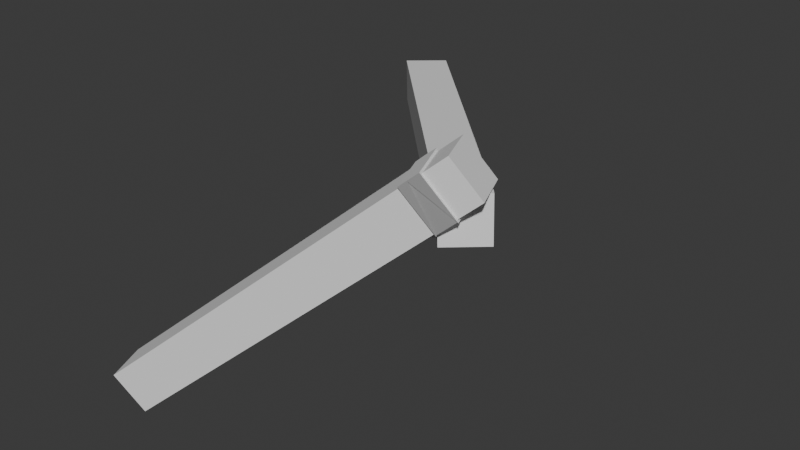 # Source: untitled.blend  (saved by Blender 4.3.34; exported with 4.5.12 LTS)
import bpy
from mathutils import Matrix  # noqa: F401  (used for matrix-valued properties, if any)

bpy.ops.wm.read_factory_settings(use_empty=True)
scene = bpy.context.scene
scene.name = 'Scene'

# ---- materials (node trees are filled in below, after node groups)
mat_material_011 = bpy.data.materials.new('Material.011')
mat_material_011.roughness = 1.0
mat_material_001 = bpy.data.materials.new('Material.001')
mat_material_001.roughness = 1.0

# ---- material node trees
mat_material_011.use_nodes = True; mat_material_011.node_tree.nodes.clear()
_N = mat_material_011.node_tree.nodes; _L = mat_material_011.node_tree.links
n0 = _N.new('ShaderNodeBsdfPrincipled'); n0.name = 'Principled BSDF'; n0.location = (0, 300)
n0.inputs[2].default_value = 1.0
n0.inputs[13].default_value = 0.0
n1 = _N.new('ShaderNodeOutputMaterial'); n1.name = 'Material Output'; n1.location = (280, 300)
_L.new(n0.outputs[0], n1.inputs[0])
n1.is_active_output = True
mat_material_001.use_nodes = True; mat_material_001.node_tree.nodes.clear()
_N = mat_material_001.node_tree.nodes; _L = mat_material_001.node_tree.links
n0 = _N.new('ShaderNodeBsdfPrincipled'); n0.name = 'Principled BSDF'; n0.location = (0, 300)
n0.inputs[2].default_value = 1.0
n0.inputs[13].default_value = 0.0
n1 = _N.new('ShaderNodeOutputMaterial'); n1.name = 'Material Output'; n1.location = (280, 300)
_L.new(n0.outputs[0], n1.inputs[0])
n1.is_active_output = True

# ---- world
world_world = bpy.data.worlds.new('World'); scene.world = world_world
world_world.use_nodes = True; world_world.node_tree.nodes.clear()
_N = world_world.node_tree.nodes; _L = world_world.node_tree.links
n0 = _N.new('ShaderNodeOutputWorld'); n0.name = 'World Output'; n0.location = (300, 300)
n1 = _N.new('ShaderNodeBackground'); n1.name = 'Background'; n1.location = (10, 300)
n1.inputs[0].default_value = (0.05088, 0.05088, 0.05088, 1.0)
_L.new(n1.outputs[0], n0.inputs[0])
n0.is_active_output = True
world_world.color = (0.05088, 0.05088, 0.05088)
world_world.sun_shadow_jitter_overblur = 0.0

# ---- meshes
me_right_wrist = bpy.data.meshes.new('right_wrist')
me_right_wrist.from_pydata([(-2384.0, -4800.0, -1461.0), (-3021.0, -2480.0, 2033.0), (-4160.0, -2492.0, -742.2), (-3463.0, -2877.0, 2216.0), (-4602.0, -2889.0, -559.2), (-2826.0, -5197.0, -1278.0), (-1687.0, -5185.0, 1497.0), (-3600.0, -1988.0, -974.4), (-2461.0, -1976.0, 1801.0), (-684.5, -4284.0, 1082.0), (-1823.0, -4296.0, -1693.0), (-3144.0, -6352.0, -87.57), (-3321.0, -3364.0, -279.7), (-939.0, -6352.0, -2122.0), (-1116.0, -3364.0, -2314.0), (-2187.0, -3502.0, -3474.0), (-4391.0, -3502.0, -1440.0), (-4214.0, -6490.0, -1247.0), (-2009.0, -6490.0, -3282.0), (-1093.0, -3361.0, -2289.0), (-915.9, -6349.0, -2097.0), (-3300.0, -3361.0, -257.1), (-3123.0, -6349.0, -64.94), (-2211.0, -3505.0, -3500.0), (-4416.0, -3505.0, -1466.0), (-4238.0, -6493.0, -1274.0), (-2034.0, -6493.0, -3308.0), (-1428.0, -4707.0, 1227.0), (-3027.0, -2629.0, 1874.0), (-2453.0, -4718.0, -1271.0), (-4052.0, -2640.0, -623.9), (-1.88e+04, -1.94e+04, 5499.0), (-1.777e+04, -1.939e+04, 7996.0), (-1.937e+04, -1.732e+04, 8643.0), (-2.039e+04, -1.733e+04, 6146.0), (-3732.0, -2353.0, -756.4), (-2133.0, -4430.0, -1403.0), (-2707.0, -2342.0, 1741.0), (-1108.0, -4419.0, 1095.0), (-2137.0, -6086.0, 782.1), (-2297.0, -3396.0, 609.2), (-152.9, -6086.0, -1049.0), (-312.5, -3396.0, -1222.0), (-3476.0, -6259.0, -669.3), (-125.9, -3372.0, -1020.0), (33.66, -6062.0, -846.8), (-1951.0, -6062.0, 984.3), (-2110.0, -3372.0, 811.3), (-1652.0, -3569.0, -2673.0), (-1492.0, -6259.0, -2500.0), (-3636.0, -3569.0, -842.3), (-1492.0, -6259.0, -2500.0), (-1516.0, -5860.0, -2526.0), (-3636.0, -3569.0, -842.3), (-3476.0, -6259.0, -669.3), (-3612.0, -3968.0, -816.6), (-3828.0, -6302.0, -1050.0), (-3984.0, -3612.0, -1220.0), (-1844.0, -6302.0, -2881.0), (-2000.0, -3612.0, -3051.0), (-1.775e+04, -8312.0, -2.012e+04), (-1.973e+04, -8312.0, -1.829e+04), (-1.989e+04, -5622.0, -1.845e+04), (-1.79e+04, -5622.0, -2.029e+04), (-1650.0, -3568.0, -2672.0), (-1494.0, -6258.0, -2502.0), (-3635.0, -3568.0, -840.6), (-3478.0, -6258.0, -671.1), (349.0, -3110.0, 490.9), (-1250.0, -1032.0, 1138.0), (-675.9, -3121.0, -2007.0), (-2275.0, -1043.0, -1360.0), (-3732.0, -2353.0, -756.4), (-2133.0, -4430.0, -1403.0), (-2707.0, -2342.0, 1741.0), (-1108.0, -4419.0, 1095.0), (-2348.0, -4864.0, -1513.0), (-3010.0, -2453.0, 2118.0), (-4222.0, -2443.0, -785.9), (-3459.0, -2862.0, 2269.0), (-4654.0, -2850.0, -594.2), (-2806.0, -5238.0, -1309.0), (-1645.0, -5221.0, 1529.0), (-3649.0, -1947.0, -1011.0), (-2452.0, -1958.0, 1852.0), (-638.9, -4317.0, 1112.0), (-1799.0, -4334.0, -1726.0), (-3100.0, -6367.0, -11.27), (-3366.0, -3296.0, -240.9), (-894.2, -6420.0, -2161.0), (-1160.0, -3349.0, -2391.0), (-2231.0, -3487.0, -3550.0), (-4436.0, -3434.0, -1401.0), (-4170.0, -6505.0, -1171.0), (-1965.0, -6558.0, -3321.0), (-1090.0, -3358.0, -2288.0), (-853.1, -6412.0, -2081.0), (-3312.0, -3313.0, -181.6), (-3079.0, -6364.0, 11.41), (-2255.0, -3490.0, -3577.0), (-4478.0, -3442.0, -1482.0), (-4242.0, -6496.0, -1275.0), (-2022.0, -6541.0, -3384.0), (-1366.0, -4755.0, 1271.0), (-3040.0, -2580.0, 1948.0), (-2439.0, -4767.0, -1345.0), (-4114.0, -2592.0, -667.6), (-1.879e+04, -1.945e+04, 5439.0), (-1.772e+04, -1.943e+04, 8033.0), (-1.938e+04, -1.728e+04, 8705.0), (-2.045e+04, -1.729e+04, 6111.0), (-3781.0, -2312.0, -792.7), (-2120.0, -4469.0, -1465.0), (-2716.0, -2300.0, 1801.0), (-1056.0, -4458.0, 1130.0), (-2093.0, -6101.0, 858.4), (-2342.0, -3328.0, 648.0), (-108.1, -6154.0, -1088.0), (-356.6, -3382.0, -1298.0), (-3493.0, -6280.0, -755.1), (-122.2, -3370.0, -1018.0), (96.47, -6124.0, -831.0), (-1906.0, -6076.0, 1061.0), (-2121.0, -3325.0, 886.8), (-1696.0, -3554.0, -2750.0), (-1500.0, -6289.0, -2585.0), (-3698.0, -3519.0, -884.6), (-1454.0, -6324.0, -2549.0), (-1524.0, -5889.0, -2611.0), (-3696.0, -3524.0, -885.9), (-3417.0, -6324.0, -664.7), (-3629.0, -3989.0, -902.4), (-3784.0, -6317.0, -973.8), (-4029.0, -3544.0, -1181.0), (-1799.0, -6370.0, -2920.0), (-2044.0, -3597.0, -3127.0), (-1.774e+04, -8360.0, -2.019e+04), (-1.974e+04, -8315.0, -1.829e+04), (-1.995e+04, -5560.0, -1.847e+04), (-1.795e+04, -5608.0, -2.036e+04), (-1647.0, -3565.0, -2670.0), (-1431.0, -6320.0, -2486.0), (-3646.0, -3520.0, -765.0), (-3434.0, -6272.0, -594.8), (401.0, -3148.0, 525.9), (-1259.0, -990.9, 1198.0), (-663.3, -3159.0, -2068.0), (-2324.0, -1002.0, -1396.0), (-3784.0, -2314.0, -791.4), (-2124.0, -4472.0, -1463.0), (-2720.0, -2303.0, 1803.0), (-1059.0, -4460.0, 1131.0), (-3973.0, -4300.0, 395.7), (-3959.0, -4918.0, 390.1), (-3959.0, -4918.0, -353.1), (-3974.0, -4300.0, -358.7), (-2868.0, -1943.0, -567.5), (-2788.0, -1943.0, -650.2), (-3130.0, -2136.0, -358.5), (-3130.0, -2136.0, 395.6), (-3834.0, -3769.0, 394.9), (-3834.0, -3769.0, -357.8), (-1616.0, -4314.0, -653.1), (-1408.0, -1243.0, 692.7), (-2829.0, -2148.0, 687.7), (-3084.0, -1938.0, -358.6), (-3643.0, -4919.0, -636.4), (-3651.0, -4305.0, -651.3), (-1352.0, -1172.0, 635.1), (-2829.0, -2148.0, -651.6), (-3489.0, -3676.0, 686.6), (-1294.0, -4322.0, 397.5), (-3489.0, -3676.0, -650.6), (-1616.0, -4314.0, 689.1), (-1620.0, -4919.0, -636.3), (-3651.0, -4305.0, 687.4), (-3643.0, -4919.0, 672.4), (-538.7, -2441.0, 351.8), (-840.0, -2582.0, -308.8), (-840.0, -2582.0, 344.8), (-3895.0, -4314.0, 361.0), (-3895.0, -4314.0, -324.0), (-3895.0, -4867.0, -324.0), (-3895.0, -4867.0, 361.0), (-2798.0, -1926.0, -517.0), (-2751.0, -1940.0, -571.0), (-3054.0, -2159.0, -324.0), (-3758.0, -3794.0, -324.0), (-3758.0, -3794.0, 361.0), (-3054.0, -2159.0, 361.0), (-1645.0, -4314.0, -571.0), (-1417.0, -1253.0, 607.0), (-2798.0, -2158.0, 607.0), (-3005.0, -1926.0, -324.0), (-3619.0, -4314.0, -571.0), (-3619.0, -4867.0, -571.0), (-1372.0, -1193.0, 553.0), (-2798.0, -2158.0, -571.0), (-3457.0, -3688.0, 607.0), (-1372.0, -4314.0, 361.0), (-3457.0, -3688.0, -571.0), (-1645.0, -4314.0, 607.0), (-1645.0, -4867.0, -571.0), (-3619.0, -4314.0, 607.0), (-3619.0, -4867.0, 607.0), (-1645.0, -4867.0, 607.0), (-559.0, -2374.0, 292.0), (-852.0, -2507.0, 292.0), (-852.0, -2507.0, -256.0)], [(171, 173), (163, 168), (178, 179), (177, 179), (199, 201), (191, 196), (206, 207), (207, 208)], [(10, 0, 5, 4, 2, 7), (8, 1, 3, 6, 5, 0, 10, 9), (4, 5, 6, 3), (7, 8, 9, 10), (7, 2, 4, 3, 1, 8), (21, 12, 16, 17, 11, 22), (16, 12, 21, 19, 14, 15), (20, 13, 18, 15, 14, 19), (18, 17, 25, 26), (21, 22, 20, 19), (13, 20, 22, 11, 17, 18), (26, 25, 24, 23), (16, 15, 23, 24), (17, 16, 24, 25), (15, 18, 26, 23), (29, 36, 38, 27, 32, 31), (30, 34, 33, 28, 37, 35), (27, 38, 37, 28, 33, 32), (32, 33, 34, 31), (37, 38, 36, 35), (30, 35, 36, 29, 31, 34), (42, 48, 50, 53, 40, 47, 44), (39, 54, 51, 41, 45, 46), (45, 44, 47, 46), (39, 46, 47, 40, 53, 54), (53, 50, 55, 43, 49, 51, 54), (50, 48, 52, 49, 43, 55), (41, 51, 49, 52, 48, 42, 44, 45), (59, 63, 62, 57, 66, 64), (67, 56, 61, 60, 58, 65), (59, 64, 65, 58, 60, 63), (61, 62, 63, 60), (65, 64, 66, 67), (56, 67, 66, 57, 62, 61), (72, 71, 70, 73), (70, 71, 69, 68), (75, 68, 69, 74), (70, 68, 75, 73), (69, 71, 72, 74), (73, 75, 74, 72), (86, 83, 78, 80, 81, 76), (84, 85, 86, 76, 81, 82, 79, 77), (80, 79, 82, 81), (83, 86, 85, 84), (83, 84, 77, 79, 80, 78), (97, 98, 87, 93, 92, 88), (92, 91, 90, 95, 97, 88), (96, 95, 90, 91, 94, 89), (94, 102, 101, 93), (97, 95, 96, 98), (89, 94, 93, 87, 98, 96), (102, 99, 100, 101), (92, 100, 99, 91), (93, 101, 100, 92), (91, 99, 102, 94), (105, 107, 108, 103, 114, 112), (106, 111, 113, 104, 109, 110), (103, 108, 109, 104, 113, 114), (108, 107, 110, 109), (113, 111, 112, 114), (106, 110, 107, 105, 112, 111), (118, 120, 123, 116, 129, 126, 124), (115, 122, 121, 117, 127, 130), (121, 122, 123, 120), (115, 130, 129, 116, 123, 122), (129, 130, 127, 125, 119, 131, 126), (126, 131, 119, 125, 128, 124), (117, 121, 120, 118, 124, 128, 125, 127), (135, 140, 142, 133, 138, 139), (143, 141, 134, 136, 137, 132), (135, 139, 136, 134, 141, 140), (137, 136, 139, 138), (141, 143, 142, 140), (132, 137, 138, 133, 142, 143), (148, 149, 146, 147), (146, 144, 145, 147), (151, 150, 145, 144), (146, 149, 151, 144), (145, 150, 148, 147), (149, 148, 150, 151), (152, 153, 154, 155), (158, 159, 160, 161), (155, 154, 166, 167), (160, 152, 155, 161), (160, 159, 164, 170), (161, 172, 169, 158), (156, 169, 157), (166, 174, 162, 167), (167, 172, 161, 155), (152, 160, 170, 175), (175, 176, 153, 152), (162, 169, 172), (170, 164, 173), (173, 175, 170), (162, 172, 167), (169, 156, 165, 158), (180, 181, 182, 183), (186, 187, 188, 189), (181, 194, 195, 182), (188, 187, 181, 180), (188, 198, 192, 189), (187, 186, 197, 200), (184, 185, 197), (195, 194, 190, 202), (194, 181, 187, 200), (180, 203, 198, 188), (203, 180, 183, 204), (203, 204, 205, 201), (190, 200, 197), (198, 201, 192), (201, 198, 203), (190, 194, 200), (197, 186, 193, 184)])
me_right_wrist.polygons.foreach_set('use_smooth', [True] * 113)
me_right_wrist.polygons.foreach_set('material_index', [0, 0, 0, 0, 0, 0, 0, 0, 0, 0, 0, 0, 0, 0, 0, 0, 0, 0, 0, 0, 0, 0, 0, 0, 0, 0, 0, 0, 0, 0, 0, 0, 0, 0, 0, 0, 0, 0, 0, 0, 0, 0, 0, 0, 0, 0, 0, 0, 0, 0, 0, 0, 0, 0, 0, 0, 0, 0, 0, 0, 0, 0, 0, 0, 0, 0, 0, 0, 0, 0, 0, 0, 0, 0, 0, 0, 0, 0, 0, 0, 1, 1, 1, 1, 1, 1, 1, 1, 1, 1, 1, 1, 1, 1, 1, 1, 1, 1, 1, 1, 1, 1, 1, 1, 1, 1, 1, 1, 1, 1, 1, 1, 1])
_k = set([(0, 5), (0, 10), (1, 3), (1, 8), (2, 4), (2, 7), (3, 4), (3, 6), (4, 5), (5, 6), (7, 8), (7, 10), (8, 9), (9, 10), (11, 17), (11, 22), (12, 16), (12, 21), (13, 18), (13, 20), (14, 15), (14, 19), (15, 23), (16, 24), (17, 25), (18, 26), (19, 20), (19, 21), (20, 22), (21, 22), (23, 24), (23, 26), (24, 25), (25, 26), (27, 32), (27, 38), (28, 33), (28, 37), (29, 31), (29, 36), (30, 34), (30, 35), (31, 32), (31, 34), (32, 33), (33, 34), (35, 36), (35, 37), (36, 38), (37, 38), (39, 46), (39, 54), (40, 47), (40, 53), (41, 45), (41, 51), (42, 44), (42, 48), (43, 49), (43, 55), (44, 45), (44, 47), (45, 46), (46, 47), (48, 50), (48, 52), (49, 51), (49, 52), (50, 53), (50, 55), (51, 54), (53, 54), (56, 61), (56, 67), (57, 62), (57, 66), (58, 60), (58, 65), (59, 63), (59, 64), (60, 61), (60, 63), (61, 62), (62, 63), (64, 65), (64, 66), (65, 67), (66, 67), (68, 69), (68, 70), (68, 75), (69, 71), (69, 74), (70, 71), (70, 73), (71, 72), (72, 73), (72, 74), (73, 75), (74, 75), (76, 81), (76, 86), (77, 79), (77, 84), (78, 80), (78, 83), (79, 80), (79, 82), (80, 81), (81, 82), (83, 84), (83, 86), (84, 85), (85, 86), (87, 93), (87, 98), (88, 92), (88, 97), (89, 94), (89, 96), (90, 91), (90, 95), (91, 92), (91, 99), (92, 93), (92, 100), (93, 94), (93, 101), (94, 102), (95, 96), (95, 97), (96, 98), (97, 98), (99, 100), (99, 102), (100, 101), (101, 102), (103, 108), (103, 114), (104, 109), (104, 113), (105, 107), (105, 112), (106, 110), (106, 111), (107, 108), (107, 110), (108, 109), (109, 110), (111, 112), (111, 113), (112, 114), (113, 114), (115, 122), (115, 130), (116, 123), (116, 129), (117, 121), (117, 127), (118, 120), (118, 124), (119, 125), (119, 131), (120, 121), (120, 123), (121, 122), (122, 123), (124, 126), (124, 128), (125, 127), (125, 128), (126, 129), (126, 131), (127, 130), (129, 130), (132, 137), (132, 143), (133, 138), (133, 142), (134, 136), (134, 141), (135, 139), (135, 140), (136, 137), (136, 139), (137, 138), (138, 139), (140, 141), (140, 142), (141, 143), (142, 143), (144, 145), (144, 146), (144, 151), (145, 147), (145, 150), (146, 147), (146, 149), (147, 148), (148, 149), (148, 150), (149, 151), (150, 151), (152, 155), (152, 175), (153, 154), (153, 176), (154, 166), (155, 167), (156, 165), (157, 169), (162, 167), (163, 168), (164, 170), (166, 167), (166, 174), (167, 172), (169, 172), (170, 175), (171, 173), (173, 175), (175, 176), (177, 179), (180, 181), (180, 203), (181, 194), (182, 183), (182, 195), (183, 204), (184, 193), (185, 197), (190, 194), (191, 196), (192, 198), (194, 195), (194, 200), (195, 202), (197, 200), (198, 203), (199, 201), (201, 203), (203, 204), (204, 205), (206, 207)])
me_right_wrist.attributes.new('sharp_edge', 'BOOLEAN', 'EDGE').data.foreach_set('value', [ (min(e.vertices), max(e.vertices)) in _k for e in me_right_wrist.edges])
_uv = me_right_wrist.uv_layers.new(name='UVMap')
_uv.uv.foreach_set('vector', [0.9906, 0.5912, 0.9906, 0.6248, 0.9906, 0.6513, 0.956, 0.6513, 0.956, 0.6248, 0.956, 0.5912, 0.9924, 0.4706, 0.9924, 0.5043, 0.9924, 0.5308, 0.9578, 0.5308, 0.956, 0.5307, 0.956, 0.5042, 0.956, 0.4705, 0.9578, 0.4706, 0.9907, 0.7276, 0.956, 0.7276, 0.956, 0.7223, 0.9907, 0.7223, 0.9907, 0.7276, 0.9907, 0.7329, 0.956, 0.7329, 0.956, 0.7276, 0.9902, 0.6513, 0.9902, 0.6849, 0.9902, 0.7114, 0.956, 0.7114, 0.956, 0.6849, 0.956, 0.6513, 0.9238, 0.4796, 0.9242, 0.48, 0.9435, 0.5016, 0.9433, 0.5801, 0.924, 0.5585, 0.9236, 0.5581, 0.9435, 0.5016, 0.9242, 0.48, 0.9238, 0.4796, 0.9236, 0.3872, 0.924, 0.3876, 0.9434, 0.4093, 0.9438, 0.2722, 0.9434, 0.2727, 0.9241, 0.2943, 0.9245, 0.2158, 0.9438, 0.1942, 0.9442, 0.1937, 0.9241, 0.2943, 0.9245, 0.3867, 0.9241, 0.3872, 0.9236, 0.2948, 0.8051, 0.5908, 0.8503, 0.5126, 0.8503, 0.6051, 0.8051, 0.6834, 0.9434, 0.2727, 0.9438, 0.2722, 0.9442, 0.3647, 0.9438, 0.3651, 0.9245, 0.3867, 0.9241, 0.2943, 0.8051, 0.4343, 0.8051, 0.3418, 0.8505, 0.4201, 0.8505, 0.5126, 0.9435, 0.5016, 0.9434, 0.4093, 0.9438, 0.4097, 0.9439, 0.5021, 0.9433, 0.5801, 0.9435, 0.5016, 0.9439, 0.5021, 0.9438, 0.5806, 0.9245, 0.2158, 0.9241, 0.2943, 0.9236, 0.2948, 0.924, 0.2163, 0.7435, 0.0192, 0.7435, 3e-06, 0.7743, 0.0, 0.7743, 0.01919, 0.7743, 0.9998, 0.7435, 0.9998, 0.8051, 0.0192, 0.8051, 0.9998, 0.7743, 0.9998, 0.7743, 0.01919, 0.7743, 0.0, 0.8051, 3e-06, 0.6812, 0.01919, 0.6812, 4e-06, 0.7124, 0.0, 0.7124, 0.01919, 0.7124, 0.9997, 0.6812, 0.9997, 0.956, 0.7573, 0.956, 0.7526, 0.9872, 0.7526, 0.9872, 0.7573, 0.9872, 0.762, 0.9872, 0.7668, 0.956, 0.7668, 0.956, 0.762, 0.7124, 0.01919, 0.7124, 0.0, 0.7435, 3e-06, 0.7435, 0.0192, 0.7435, 0.9998, 0.7124, 0.9998, 0.8977, 0.5579, 0.9219, 0.5849, 0.9221, 0.6681, 0.9221, 0.6681, 0.8979, 0.6411, 0.8945, 0.6373, 0.8944, 0.5541, 0.919, 0.5271, 0.8948, 0.5541, 0.8944, 0.471, 0.9186, 0.4439, 0.9219, 0.4402, 0.9223, 0.5233, 0.8927, 0.8519, 0.852, 0.9224, 0.852, 0.8391, 0.8927, 0.7687, 0.8977, 0.7117, 0.8944, 0.7079, 0.8945, 0.6373, 0.8979, 0.6411, 0.9221, 0.6681, 0.9219, 0.7387, 0.8952, 0.4835, 0.8952, 0.4835, 0.8951, 0.494, 0.8948, 0.5541, 0.8944, 0.471, 0.8944, 0.471, 0.8948, 0.5541, 0.8928, 0.5318, 0.8928, 0.615, 0.8581, 0.555, 0.852, 0.5445, 0.852, 0.4613, 0.8868, 0.5213, 0.9186, 0.4439, 0.8944, 0.471, 0.8944, 0.471, 0.8944, 0.4605, 0.8948, 0.4004, 0.919, 0.3733, 0.9223, 0.3695, 0.9219, 0.4402, 0.2778, 0.4753, 0.2778, 0.1524, 0.3517, 0.07005, 0.3517, 0.393, 0.3517, 0.4001, 0.2778, 0.4824, 0.4146, 0.33, 0.4146, 0.3229, 0.4146, 0.0, 0.489, 0.08238, 0.489, 0.4053, 0.489, 0.4124, 0.5514, 0.4753, 0.5514, 0.4824, 0.489, 0.4124, 0.489, 0.4053, 0.489, 0.08238, 0.5514, 0.1524, 0.852, 0.3076, 0.8928, 0.3781, 0.8928, 0.4613, 0.852, 0.3908, 0.8927, 0.6982, 0.852, 0.7687, 0.852, 0.6855, 0.8927, 0.615, 0.4146, 0.3229, 0.4146, 0.33, 0.3517, 0.4001, 0.3517, 0.393, 0.3517, 0.07005, 0.4146, 0.0, 0.956, 0.1749, 0.956, 0.08743, 0.9871, 0.08743, 0.9871, 0.1749, 0.956, 0.762, 0.956, 0.7573, 0.9872, 0.7573, 0.9872, 0.762, 0.956, 0.08743, 0.956, 4e-06, 0.9872, 0.0, 0.9872, 0.08743, 0.956, 0.1749, 0.9869, 0.1749, 0.9869, 0.2623, 0.956, 0.2623, 0.956, 0.2623, 0.9868, 0.2623, 0.9868, 0.3497, 0.956, 0.3497, 0.9872, 0.7715, 0.956, 0.7715, 0.956, 0.7668, 0.9872, 0.7668, 0.9562, 0.4102, 0.992, 0.4102, 0.9923, 0.4439, 0.9923, 0.4705, 0.9565, 0.4705, 0.956, 0.4439, 0.9564, 0.3498, 0.9918, 0.3498, 0.995, 0.3497, 0.9952, 0.3835, 0.9946, 0.4101, 0.9913, 0.4102, 0.956, 0.4102, 0.956, 0.3835, 0.9919, 0.7114, 0.9916, 0.7169, 0.9561, 0.7169, 0.956, 0.7115, 0.956, 0.7169, 0.9919, 0.7169, 0.9918, 0.7223, 0.9563, 0.7223, 0.956, 0.5308, 0.9915, 0.5308, 0.992, 0.5645, 0.9918, 0.5912, 0.9563, 0.5911, 0.956, 0.5645, 0.9162, 0.8313, 0.9157, 0.9098, 0.9153, 0.9102, 0.8959, 0.9318, 0.8958, 0.8533, 0.9153, 0.8317, 0.8958, 0.8533, 0.8948, 0.7609, 0.9143, 0.7393, 0.9158, 0.7387, 0.9162, 0.8313, 0.9153, 0.8317, 0.9236, 0.07864, 0.9239, 0.0, 0.9254, 0.000603, 0.9448, 0.02221, 0.9441, 0.1007, 0.9247, 0.07911, 0.9441, 0.1007, 0.9452, 0.1012, 0.9453, 0.1937, 0.9438, 0.1931, 0.852, 0.07828, 0.852, 0.1709, 0.8051, 0.09254, 0.8051, 0.0, 0.9247, 0.07911, 0.9441, 0.1007, 0.9438, 0.1931, 0.9243, 0.1715, 0.9239, 0.1711, 0.9236, 0.07864, 0.8518, 0.2636, 0.8051, 0.3418, 0.8051, 0.2494, 0.8518, 0.1709, 0.8958, 0.8533, 0.8947, 0.8538, 0.8944, 0.7614, 0.8948, 0.7609, 0.8959, 0.9318, 0.8944, 0.9325, 0.8947, 0.8538, 0.8958, 0.8533, 0.9448, 0.02221, 0.9453, 0.0227, 0.9452, 0.1012, 0.9441, 0.1007, 0.6812, 0.01929, 0.6812, 1.0, 0.6492, 1.0, 0.649, 0.01929, 0.6491, 0.0, 0.6811, 3e-06, 0.6166, 0.01929, 0.6168, 3e-06, 0.6489, 0.0, 0.649, 0.01928, 0.6487, 1.0, 0.6166, 1.0, 0.6166, 0.01929, 0.6166, 1.0, 0.5843, 1.0, 0.5841, 0.01928, 0.5842, 0.0, 0.6165, 3e-06, 0.9884, 0.7378, 0.956, 0.7378, 0.956, 0.7329, 0.9884, 0.7329, 0.956, 0.7378, 0.9884, 0.7378, 0.9884, 0.7427, 0.956, 0.7427, 0.5841, 0.01928, 0.5838, 0.9999, 0.5514, 0.9999, 0.5514, 0.01929, 0.5516, 4e-06, 0.5839, 0.0, 0.9188, 0.003901, 0.9232, 0.0, 0.9236, 0.0833, 0.9196, 0.08707, 0.8944, 0.1141, 0.8944, 0.1141, 0.8944, 0.03094, 0.8978, 0.3425, 0.8944, 0.3387, 0.8944, 0.2556, 0.8984, 0.2593, 0.9229, 0.2864, 0.9227, 0.3695, 0.8051, 0.9205, 0.8051, 0.8372, 0.8475, 0.9077, 0.8475, 0.9911, 0.9197, 0.1577, 0.8947, 0.1848, 0.8944, 0.1141, 0.9196, 0.08707, 0.9236, 0.0833, 0.9231, 0.154, 0.8521, 0.07042, 0.8944, 0.0, 0.8944, 0.08324, 0.8939, 0.08325, 0.8938, 2.3e-05, 0.8591, 0.06001, 0.852, 0.07046, 0.852, 0.07046, 0.8591, 0.06001, 0.8938, 2.3e-05, 0.8939, 0.08325, 0.8878, 0.0937, 0.8525, 0.1537, 0.8984, 0.2593, 0.8944, 0.2556, 0.8947, 0.1848, 0.8992, 0.1887, 0.9235, 0.2157, 0.9235, 0.2759, 0.9235, 0.2864, 0.9229, 0.2864, 0.2778, 0.4755, 0.2768, 0.4828, 0.2018, 0.4002, 0.2023, 0.3931, 0.203, 0.0702, 0.2778, 0.1526, 0.1389, 0.3302, 0.06462, 0.4126, 0.06399, 0.4055, 0.06342, 0.08253, 0.138, 0.0, 0.1389, 0.3231, 0.0, 0.4755, 0.0, 0.1526, 0.06342, 0.08253, 0.06399, 0.4055, 0.06462, 0.4126, 0.000946, 0.4828, 0.8942, 0.1537, 0.8942, 0.2371, 0.852, 0.3076, 0.852, 0.2243, 0.8051, 0.7666, 0.8051, 0.6834, 0.8475, 0.7539, 0.8475, 0.8372, 0.1389, 0.3231, 0.1399, 0.0, 0.203, 0.0702, 0.2023, 0.3931, 0.2018, 0.4002, 0.1389, 0.3302, 0.956, 0.6682, 0.9236, 0.6682, 0.9236, 0.5806, 0.956, 0.5806, 0.9884, 0.7476, 0.956, 0.7476, 0.956, 0.7427, 0.9884, 0.7427, 0.9559, 0.7558, 0.9236, 0.7558, 0.9236, 0.6682, 0.9559, 0.6682, 0.9556, 0.8435, 0.9556, 0.9311, 0.9236, 0.9311, 0.9236, 0.8435, 0.9557, 0.7558, 0.9557, 0.8435, 0.9236, 0.8435, 0.9236, 0.7559, 0.956, 0.7526, 0.956, 0.7476, 0.9884, 0.7476, 0.9884, 0.7526, 0.5627, 0.7395, 0.554, 0.7388, 0.554, 0.7388, 0.5627, 0.7395, 0.59, 0.7299, 0.59, 0.7299, 0.5696, 0.738, 0.5696, 0.738, 0.5627, 0.7395, 0.554, 0.7388, 0.5541, 0.7343, 0.5627, 0.7348, 0.5696, 0.738, 0.5627, 0.7395, 0.5627, 0.7395, 0.5696, 0.738, 0.5696, 0.738, 0.59, 0.7299, 0.5897, 0.7254, 0.5707, 0.733, 0.5696, 0.738, 0.5707, 0.733, 0.5897, 0.7254, 0.59, 0.7299, 0.5919, 0.7264, 0.5897, 0.7254, 0.5921, 0.7248, 0.5541, 0.7343, 0.5549, 0.7085, 0.5632, 0.7086, 0.5627, 0.7348, 0.5627, 0.7348, 0.5707, 0.733, 0.5696, 0.738, 0.5627, 0.7395, 0.5627, 0.7395, 0.5696, 0.738, 0.5707, 0.733, 0.5627, 0.7348, 0.5627, 0.7348, 0.5541, 0.7343, 0.554, 0.7388, 0.5627, 0.7395, 0.5632, 0.7086, 0.5897, 0.7254, 0.5707, 0.733, 0.5707, 0.733, 0.5897, 0.7254, 0.5632, 0.7086, 0.5632, 0.7086, 0.5627, 0.7348, 0.5707, 0.733, 0.5632, 0.7086, 0.5707, 0.733, 0.5627, 0.7348, 0.5897, 0.7254, 0.5919, 0.7264, 0.5919, 0.7294, 0.59, 0.7299, 0.4592, 0.7447, 0.4592, 0.7447, 0.4526, 0.7445, 0.4526, 0.7445, 0.4851, 0.7354, 0.4654, 0.7432, 0.4654, 0.7432, 0.4851, 0.7354, 0.4592, 0.7447, 0.4593, 0.7414, 0.4527, 0.7412, 0.4526, 0.7445, 0.4654, 0.7432, 0.4654, 0.7432, 0.4592, 0.7447, 0.4592, 0.7447, 0.4654, 0.7432, 0.4668, 0.7397, 0.4852, 0.7324, 0.4851, 0.7354, 0.4654, 0.7432, 0.4851, 0.7354, 0.4852, 0.7324, 0.4668, 0.7397, 0.4879, 0.7325, 0.4878, 0.7319, 0.4852, 0.7324, 0.4527, 0.7412, 0.4593, 0.7414, 0.46, 0.718, 0.4534, 0.7178, 0.4593, 0.7414, 0.4592, 0.7447, 0.4654, 0.7432, 0.4668, 0.7397, 0.4592, 0.7447, 0.4593, 0.7414, 0.4668, 0.7397, 0.4654, 0.7432, 0.4593, 0.7414, 0.4592, 0.7447, 0.4526, 0.7445, 0.4527, 0.7412, 0.4593, 0.7414, 0.4527, 0.7412, 0.4534, 0.7178, 0.46, 0.718, 0.46, 0.718, 0.4668, 0.7397, 0.4852, 0.7324, 0.4668, 0.7397, 0.46, 0.718, 0.4852, 0.7324, 0.46, 0.718, 0.4668, 0.7397, 0.4593, 0.7414, 0.46, 0.718, 0.4593, 0.7414, 0.4668, 0.7397, 0.4852, 0.7324, 0.4851, 0.7354, 0.4878, 0.7349, 0.4879, 0.7325])
me_right_wrist.materials.append(mat_material_011)
me_right_wrist.materials.append(mat_material_001)
me_right_wrist.update()
me_right_wrist.normals_split_custom_set([tuple(v) for v in zip(*[iter([-0.3796, -0.004028, -0.9251, -0.3796, -0.004028, -0.9251, -0.3796, -0.004028, -0.9251, -0.3796, -0.004028, -0.9251, -0.3796, -0.004028, -0.9251, -0.3796, -0.004028, -0.9251, 0.6871, -0.5412, 0.4848, 0.6871, -0.5412, 0.4848, 0.6871, -0.5412, 0.4848, 0.6871, -0.5412, 0.4848, 0.6871, -0.5412, 0.4848, 0.6871, -0.5412, 0.4848, 0.6871, -0.5412, 0.4848, 0.6871, -0.5412, 0.4848, -0.7108, -0.6388, 0.2944, -0.7108, -0.6388, 0.2944, -0.7108, -0.6388, 0.2944, -0.7108, -0.6388, 0.2944, 0.7108, 0.6388, -0.2944, 0.7108, 0.6388, -0.2944, 0.7108, 0.6388, -0.2944, 0.7108, 0.6388, -0.2944, -0.5921, 0.7694, 0.2396, -0.5921, 0.7694, 0.2396, -0.5921, 0.7694, 0.2396, -0.5921, 0.7694, 0.2396, -0.5921, 0.7694, 0.2396, -0.5921, 0.7694, 0.2396, -0.7349, 1.048e-07, 0.6782, -0.7349, 1.048e-07, 0.6782, -0.7349, -5.308e-07, 0.6782, -0.7349, -5.308e-07, 0.6782, -0.7349, 1.048e-07, 0.6782, -0.7349, 1.048e-07, 0.6782, -0.0591, 0.9962, -0.06405, -0.05911, 0.9962, -0.06405, -0.05911, 0.9962, -0.06405, -0.05911, 0.9962, -0.06405, -0.05911, 0.9962, -0.06405, -0.0591, 0.9962, -0.06405, 0.7349, 4.067e-07, -0.6782, 0.7349, 4.067e-07, -0.6782, 0.7349, -5.257e-07, -0.6782, 0.7349, -5.257e-07, -0.6782, 0.7349, 4.067e-07, -0.6782, 0.7349, 4.067e-07, -0.6782, 0.0591, -0.9962, 0.06405, 0.0591, -0.9962, 0.06405, 0.05909, -0.9962, 0.06406, 0.05909, -0.9962, 0.06406, 0.6748, 0.08716, 0.7329, 0.6748, 0.08716, 0.7329, 0.6748, 0.08716, 0.7329, 0.6748, 0.08716, 0.7329, 0.05911, -0.9962, 0.06405, 0.05911, -0.9962, 0.06405, 0.05911, -0.9962, 0.06405, 0.05911, -0.9962, 0.06405, 0.0591, -0.9962, 0.06405, 0.0591, -0.9962, 0.06405, -0.6756, -0.08716, -0.7321, -0.6756, -0.08716, -0.7321, -0.6756, -0.08716, -0.7321, -0.6756, -0.08716, -0.7321, -0.0591, 0.9962, -0.06405, -0.0591, 0.9962, -0.06405, -0.05909, 0.9962, -0.06404, -0.05909, 0.9962, -0.06404, -0.7349, -5.308e-07, 0.6782, -0.7349, -5.308e-07, 0.6782, -0.7349, -1.166e-06, 0.6782, -0.7349, -1.166e-06, 0.6782, 0.7349, -5.257e-07, -0.6782, 0.7349, -5.257e-07, -0.6782, 0.7349, -1.458e-06, -0.6782, 0.7349, -1.458e-06, -0.6782, 0.5921, -0.7694, -0.2396, 0.5921, -0.7694, -0.2396, 0.5921, -0.7694, -0.2396, 0.5921, -0.7694, -0.2396, 0.5921, -0.7694, -0.2396, 0.5921, -0.7694, -0.2396, -0.5921, 0.7694, 0.2396, -0.5921, 0.7694, 0.2396, -0.5921, 0.7694, 0.2396, -0.5921, 0.7694, 0.2396, -0.5921, 0.7694, 0.2396, -0.5921, 0.7694, 0.2396, 0.3796, 0.004029, 0.9251, 0.3796, 0.004029, 0.9251, 0.3796, 0.004029, 0.9251, 0.3796, 0.004029, 0.9251, 0.3796, 0.004029, 0.9251, 0.3796, 0.004029, 0.9251, -0.7108, -0.6388, 0.2944, -0.7108, -0.6388, 0.2944, -0.7108, -0.6388, 0.2944, -0.7108, -0.6388, 0.2944, 0.7108, 0.6388, -0.2944, 0.7108, 0.6388, -0.2944, 0.7108, 0.6388, -0.2944, 0.7108, 0.6388, -0.2944, -0.3796, -0.004028, -0.9251, -0.3796, -0.004028, -0.9251, -0.3796, -0.004028, -0.9251, -0.3796, -0.004028, -0.9251, -0.3796, -0.004028, -0.9251, -0.3796, -0.004028, -0.9251, -0.05911, 0.9962, -0.06405, -0.05911, 0.9962, -0.06405, -0.05911, 0.9962, -0.06405, -0.05911, 0.9962, -0.06405, -0.05911, 0.9962, -0.06405, -0.05911, 0.9962, -0.06405, -0.05911, 0.9962, -0.06405, 0.05911, -0.9962, 0.06405, 0.05911, -0.9962, 0.06405, 0.05911, -0.9962, 0.06405, 0.05911, -0.9962, 0.06405, 0.05911, -0.9962, 0.06405, 0.05911, -0.9962, 0.06405, 0.6756, 0.08716, 0.7321, 0.6756, 0.08716, 0.7321, 0.6756, 0.08716, 0.7321, 0.6756, 0.08716, 0.7321, -0.7349, -1.025e-07, 0.6782, -0.7349, -1.025e-07, 0.6782, -0.7349, -1.025e-07, 0.6782, -0.7349, -1.025e-07, 0.6782, -0.7349, -1.025e-07, 0.6782, -0.7349, -1.025e-07, 0.6782, -0.7809, 0.0, -0.6247, -0.4177, -0.8402, -0.3458, -0.4177, -0.8402, -0.3459, -0.4177, -0.8402, -0.3459, -0.7809, 0.0, -0.6247, -0.4178, -0.8402, -0.3458, -0.4177, -0.8402, -0.3458, -0.6756, -0.08716, -0.7321, -0.6756, -0.08716, -0.7321, -0.6756, -0.08716, -0.7321, -0.6756, -0.08716, -0.7321, -0.6756, -0.08716, -0.7321, -0.6756, -0.08716, -0.7321, 0.7349, -2.482e-07, -0.6782, 0.7349, -2.482e-07, -0.6782, 0.7349, -2.482e-07, -0.6782, 0.7349, -2.482e-07, -0.6782, 0.7349, -2.482e-07, -0.6782, 0.7349, -2.482e-07, -0.6782, 0.7349, -2.482e-07, -0.6782, 0.7349, -2.482e-07, -0.6782, -0.05793, 0.9963, -0.06277, -0.05793, 0.9963, -0.06277, -0.05793, 0.9963, -0.06277, -0.05793, 0.9963, -0.06277, -0.05793, 0.9963, -0.06277, -0.05793, 0.9963, -0.06277, 0.05793, -0.9963, 0.06277, 0.05793, -0.9963, 0.06277, 0.05793, -0.9963, 0.06277, 0.05793, -0.9963, 0.06277, 0.05793, -0.9963, 0.06277, 0.05793, -0.9963, 0.06277, 0.7349, -1.54e-08, -0.6782, 0.7349, -1.54e-08, -0.6782, 0.7349, -1.54e-08, -0.6782, 0.7349, -1.54e-08, -0.6782, 0.7349, -1.54e-08, -0.6782, 0.7349, -1.54e-08, -0.6782, -0.6757, -0.08542, -0.7322, -0.6757, -0.08542, -0.7322, -0.6757, -0.08542, -0.7322, -0.6757, -0.08542, -0.7322, 0.6757, 0.08542, 0.7322, 0.6757, 0.08542, 0.7322, 0.6757, 0.08542, 0.7322, 0.6757, 0.08542, 0.7322, -0.7349, -7.737e-07, 0.6782, -0.7349, -7.737e-07, 0.6782, -0.7349, -7.737e-07, 0.6782, -0.7349, -7.737e-07, 0.6782, -0.7349, -7.737e-07, 0.6782, -0.7349, -7.737e-07, 0.6782, -0.3796, -0.004029, -0.9251, -0.3796, -0.004029, -0.9251, -0.3796, -0.004029, -0.9251, -0.3796, -0.004029, -0.9251, 0.7108, 0.6388, -0.2944, 0.7108, 0.6388, -0.2944, 0.7108, 0.6388, -0.2944, 0.7108, 0.6388, -0.2944, 0.3796, 0.004028, 0.9251, 0.3796, 0.004028, 0.9251, 0.3796, 0.004028, 0.9251, 0.3796, 0.004028, 0.9251, 0.5921, -0.7694, -0.2396, 0.5921, -0.7694, -0.2396, 0.5921, -0.7694, -0.2396, 0.5921, -0.7694, -0.2396, -0.5921, 0.7694, 0.2396, -0.5921, 0.7694, 0.2396, -0.5921, 0.7694, 0.2396, -0.5921, 0.7694, 0.2396, -0.7108, -0.6388, 0.2944, -0.7108, -0.6388, 0.2944, -0.7108, -0.6388, 0.2944, -0.7108, -0.6388, 0.2944, 0.3739, 0.01144, 0.9274, 0.3739, 0.01144, 0.9274, 0.3739, 0.01144, 0.9274, 0.3739, 0.01144, 0.9274, 0.3739, 0.01144, 0.9274, 0.3739, 0.01144, 0.9274, -0.6871, 0.5412, -0.4848, -0.6871, 0.5412, -0.4848, -0.6871, 0.5412, -0.4848, -0.6871, 0.5412, -0.4848, -0.6871, 0.5412, -0.4848, -0.6871, 0.5412, -0.4848, -0.6871, 0.5412, -0.4848, -0.6871, 0.5412, -0.4848, 0.7109, 0.6387, -0.2944, 0.7109, 0.6387, -0.2944, 0.7109, 0.6387, -0.2944, 0.7109, 0.6387, -0.2944, -0.7108, -0.6388, 0.2945, -0.7108, -0.6388, 0.2945, -0.7108, -0.6388, 0.2945, -0.7108, -0.6388, 0.2945, 0.5885, -0.7694, -0.2485, 0.5885, -0.7694, -0.2485, 0.5885, -0.7694, -0.2485, 0.5885, -0.7694, -0.2485, 0.5885, -0.7694, -0.2485, 0.5885, -0.7694, -0.2485, 0.7342, 0.01289, -0.6788, 0.7342, 0.01289, -0.6788, 0.7342, 0.01289, -0.6788, 0.7342, 0.01289, -0.6788, 0.7342, 0.01289, -0.6788, 0.7342, 0.01289, -0.6788, 0.0391, -0.9971, 0.06456, 0.0391, -0.9971, 0.06456, 0.0391, -0.9971, 0.06456, 0.0391, -0.9971, 0.06456, 0.0391, -0.9971, 0.06456, 0.0391, -0.9971, 0.06456, -0.7423, -0.01413, 0.6699, -0.7423, -0.01413, 0.6699, -0.7423, -0.01413, 0.6699, -0.7398, -0.01379, 0.6727, -0.7376, -0.01352, 0.6751, -0.7423, -0.01413, 0.6699, 0.09841, 0.992, 0.07936, 0.09841, 0.992, 0.07936, 0.09841, 0.992, 0.07936, 0.09841, 0.992, 0.07936, -0.6841, -0.09987, -0.7225, -0.6841, -0.09987, -0.7225, -0.6841, -0.09987, -0.7225, -0.6841, -0.09987, -0.7225, -0.04832, 0.9961, -0.07417, -0.04832, 0.9961, -0.07417, -0.04832, 0.9961, -0.07417, -0.04832, 0.9961, -0.07417, -0.04832, 0.9961, -0.07417, -0.04832, 0.9961, -0.07417, 0.6849, 0.09987, 0.7217, 0.6849, 0.09987, 0.7217, 0.6849, 0.09987, 0.7217, 0.6849, 0.09987, 0.7217, 0.05067, -0.9958, 0.07652, 0.05067, -0.9958, 0.07652, 0.05067, -0.9958, 0.07652, 0.05067, -0.9958, 0.07652, 0.8503, 0.03239, -0.5253, 0.8503, 0.03239, -0.5253, 0.8503, 0.03239, -0.5253, 0.8503, 0.03239, -0.5253, -0.7398, -0.01379, 0.6727, -0.7373, -0.01346, 0.6754, -0.7373, -0.01346, 0.6754, -0.7376, -0.01352, 0.6751, -0.5921, 0.7694, 0.2396, -0.5921, 0.7694, 0.2396, -0.5921, 0.7694, 0.2396, -0.5921, 0.7694, 0.2396, -0.5921, 0.7694, 0.2396, -0.5921, 0.7694, 0.2396, 0.5921, -0.7694, -0.2396, 0.5921, -0.7694, -0.2396, 0.5921, -0.7694, -0.2396, 0.5921, -0.7694, -0.2396, 0.5921, -0.7694, -0.2396, 0.5921, -0.7694, -0.2396, -0.3796, -0.004029, -0.9251, -0.3796, -0.004029, -0.9251, -0.3796, -0.004029, -0.9251, -0.3796, -0.004029, -0.9251, -0.3796, -0.004029, -0.9251, -0.3796, -0.004029, -0.9251, 0.7108, 0.6388, -0.2944, 0.7108, 0.6388, -0.2944, 0.7108, 0.6388, -0.2944, 0.7108, 0.6388, -0.2944, -0.7108, -0.6388, 0.2944, -0.7108, -0.6388, 0.2944, -0.7108, -0.6388, 0.2944, -0.7108, -0.6388, 0.2944, 0.3796, 0.004028, 0.9251, 0.3796, 0.004028, 0.9251, 0.3796, 0.004028, 0.9251, 0.3796, 0.004028, 0.9251, 0.3796, 0.004028, 0.9251, 0.3796, 0.004028, 0.9251, 0.04402, -0.9967, 0.06832, 0.04402, -0.9967, 0.06832, 0.04402, -0.9967, 0.06832, 0.04402, -0.9967, 0.06832, 0.04402, -0.9967, 0.06832, 0.04402, -0.9967, 0.06832, 0.04402, -0.9967, 0.06832, -0.05927, 0.9953, -0.0765, -0.05927, 0.9953, -0.0765, -0.05927, 0.9953, -0.0765, -0.05927, 0.9953, -0.0765, -0.05927, 0.9953, -0.0765, -0.05927, 0.9953, -0.0765, -0.6859, -0.1013, -0.7206, -0.6859, -0.1013, -0.7206, -0.6859, -0.1013, -0.7206, -0.6859, -0.1013, -0.7206, 0.7487, 0.01922, -0.6627, 0.7487, 0.01922, -0.6627, 0.7487, 0.01922, -0.6627, 0.7487, 0.01922, -0.6627, 0.7487, 0.01922, -0.6627, 0.7487, 0.01922, -0.6627, 0.7061, 0.7053, 0.06284, 0.7061, 0.7053, 0.06284, 0.7061, 0.7053, 0.06284, 0.7061, 0.7053, 0.06284, 0.7061, 0.7053, 0.06284, 0.7061, 0.7053, 0.06284, 0.7061, 0.7053, 0.06284, 0.6758, 0.08855, 0.7318, 0.6758, 0.08855, 0.7318, 0.6758, 0.08855, 0.7318, 0.6758, 0.08855, 0.7318, 0.6758, 0.08855, 0.7318, 0.6758, 0.08855, 0.7318, -0.7395, -0.01529, 0.673, -0.7395, -0.01529, 0.673, -0.7395, -0.01529, 0.673, -0.7395, -0.01529, 0.673, -0.7395, -0.01529, 0.673, -0.7395, -0.01529, 0.673, -0.7395, -0.01529, 0.673, -0.7395, -0.01529, 0.673, 0.04529, -0.9963, 0.07318, 0.04529, -0.9963, 0.07318, 0.04529, -0.9963, 0.07318, 0.04529, -0.9963, 0.07318, 0.04529, -0.9963, 0.07318, 0.04529, -0.9963, 0.07318, -0.04576, 0.9963, -0.07275, -0.04576, 0.9963, -0.07275, -0.04576, 0.9963, -0.07275, -0.04576, 0.9963, -0.07275, -0.04576, 0.9963, -0.07275, -0.04576, 0.9963, -0.07275, -0.7346, -0.01445, 0.6784, -0.7346, -0.01445, 0.6784, -0.7346, -0.01445, 0.6784, -0.7346, -0.01445, 0.6784, -0.7346, -0.01445, 0.6784, -0.7346, -0.01445, 0.6784, 0.686, 0.09954, 0.7207, 0.686, 0.09954, 0.7207, 0.686, 0.09954, 0.7207, 0.686, 0.09954, 0.7207, -0.686, -0.09954, -0.7207, -0.686, -0.09954, -0.7207, -0.686, -0.09954, -0.7207, -0.686, -0.09954, -0.7207, 0.7347, 0.01335, -0.6783, 0.7347, 0.01335, -0.6783, 0.7347, 0.01335, -0.6783, 0.7347, 0.01335, -0.6783, 0.7347, 0.01335, -0.6783, 0.7347, 0.01335, -0.6783, 0.3796, 0.004029, 0.9251, 0.3796, 0.004029, 0.9251, 0.3796, 0.004029, 0.9251, 0.3796, 0.004029, 0.9251, -0.7108, -0.6388, 0.2944, -0.7108, -0.6388, 0.2944, -0.7108, -0.6388, 0.2944, -0.7108, -0.6388, 0.2944, -0.3796, -0.004029, -0.9251, -0.3796, -0.004029, -0.9251, -0.3796, -0.004029, -0.9251, -0.3796, -0.004029, -0.9251, -0.5921, 0.7694, 0.2396, -0.5921, 0.7694, 0.2396, -0.5921, 0.7694, 0.2396, -0.5921, 0.7694, 0.2396, 0.5921, -0.7694, -0.2396, 0.5921, -0.7694, -0.2396, 0.5921, -0.7694, -0.2396, 0.5921, -0.7694, -0.2396, 0.7108, 0.6388, -0.2944, 0.7108, 0.6388, -0.2944, 0.7108, 0.6388, -0.2944, 0.7108, 0.6388, -0.2944, 0.8817, 0.03159, -0.4708, 0.8802, 0.03009, -0.4737, 0.8801, 0.0301, 0.4738, 0.8816, 0.03168, 0.4709, 0.8454, -0.2837, 0.4525, 0.8453, -0.283, -0.4531, 0.8471, -0.2852, -0.4485, 0.8476, -0.2851, 0.4475, 0.8816, 0.03168, 0.4709, 0.8801, 0.0301, 0.4738, 0.6693, 0.0246, 0.7426, 0.6696, 0.02459, 0.7423, 0.8471, -0.2852, -0.4485, 0.8687, -0.2246, -0.4416, 0.8686, -0.2245, 0.4417, 0.8476, -0.2851, 0.4475, 0.8471, -0.2852, -0.4485, 0.8453, -0.283, -0.4531, 0.6804, -0.213, -0.7012, 0.6627, -0.2449, -0.7077, 0.8476, -0.2851, 0.4475, 0.6623, -0.2445, 0.7083, 0.6815, -0.2133, 0.7, 0.8454, -0.2837, 0.4525, 0.726, 0.04618, 0.6861, 0.6815, -0.2133, 0.7, 0.7393, 0.1049, 0.6651, 0.0004538, 0.02601, 0.9997, -0.3594, 0.0276, 0.9328, -0.3552, 0.02579, 0.9344, 0.0004538, 0.02601, 0.9997, 0.661, -0.1723, 0.7303, 0.6623, -0.2445, 0.7083, 0.8476, -0.2851, 0.4475, 0.8686, -0.2245, 0.4417, 0.8687, -0.2246, -0.4416, 0.8471, -0.2852, -0.4485, 0.6627, -0.2449, -0.7077, 0.6612, -0.1727, -0.73, 0.6688, 0.02457, -0.743, 0.6696, 0.02459, -0.7423, 0.8802, 0.03009, -0.4737, 0.8817, 0.03159, -0.4708, -0.2963, 0.09203, 0.9506, 0.001179, -0.002724, 1.0, 0.001098, -0.0006409, 1.0, 0.001093, -0.0006398, -1.0, 0.001192, -0.002775, -1.0, -0.2965, 0.09214, -0.9506, -0.2965, 0.09214, -0.9506, 0.0008421, -0.001376, -1.0, 0.001093, -0.0006398, -1.0, -0.2963, 0.09203, 0.9506, 0.001098, -0.0006409, 1.0, 0.0008467, -0.001379, 1.0, 0.6815, -0.2133, 0.7, 0.726, 0.04618, 0.6861, 0.8601, -0.2038, 0.4677, 0.8454, -0.2837, 0.4525, -0.8796, 6.501e-09, 0.4758, -0.8796, 0.0, -0.4757, -0.8796, -6.587e-09, -0.4757, -0.8796, 0.0, 0.4758, -0.8476, 0.2767, -0.4528, -0.8473, 0.2839, -0.4489, -0.8467, 0.284, 0.4499, -0.8472, 0.2767, 0.4536, -0.8796, 0.0, -0.4757, -0.6659, -6.222e-08, -0.746, -0.6659, 6.204e-07, -0.746, -0.8796, -6.587e-09, -0.4757, -0.8467, 0.284, 0.4499, -0.8473, 0.2839, -0.4489, -0.8679, 0.227, -0.4419, -0.8679, 0.227, 0.4418, -0.8467, 0.284, 0.4499, -0.6632, 0.2474, 0.7063, -0.6793, 0.2114, 0.7028, -0.8472, 0.2767, 0.4536, -0.8473, 0.2839, -0.4489, -0.8476, 0.2767, -0.4528, -0.6806, 0.2117, -0.7014, -0.6629, 0.247, -0.7068, -0.7473, -0.08356, -0.6592, -0.7621, -0.07428, -0.6431, -0.6806, 0.2117, -0.7014, 0.0, -1.104e-07, -1.0, 0.0, -1.104e-07, -1.0, 0.3589, -1.733e-05, -0.9334, 0.3589, 1.704e-05, -0.9334, -0.6571, 0.171, -0.7341, -0.8679, 0.227, -0.4419, -0.8473, 0.2839, -0.4489, -0.6629, 0.247, -0.7068, -0.8679, 0.227, 0.4418, -0.6573, 0.1715, 0.7339, -0.6632, 0.2474, 0.7063, -0.8467, 0.284, 0.4499, -0.6665, 0.0, 0.7455, -0.8796, 6.501e-09, 0.4758, -0.8796, 0.0, 0.4758, -0.6665, -1.33e-10, 0.7455, 0.0, -1.104e-07, 1.0, 0.0, -1.104e-07, 1.0, 0.3585, 1.711e-05, 0.9335, 0.3585, -1.723e-05, 0.9335, 0.294, -0.09171, -0.9514, 0.0, 1.448e-07, -1.0, 0.0, 9.471e-08, -1.0, 0.0, -1.448e-07, 1.0, 0.294, -0.09167, 0.9514, 0.0, -9.471e-08, 1.0, 0.294, -0.09167, 0.9514, 0.0, -1.448e-07, 1.0, 0.0, -1.95e-07, 1.0, 0.294, -0.09171, -0.9514, 0.0, 1.95e-07, -1.0, 0.0, 1.448e-07, -1.0, -0.6806, 0.2117, -0.7014, -0.8476, 0.2767, -0.4528, -0.8605, 0.1899, -0.4728, -0.7473, -0.08356, -0.6592])] * 3)])

# ---- objects
ob_right_wrist = bpy.data.objects.new('right_wrist', me_right_wrist)

# ---- transforms, parenting, visibility, modifiers, constraints
ob_right_wrist.location = (0.0, 0.0, 0.0)
ob_right_wrist.rotation_euler = (1.571, -0.0, 0.0)
ob_right_wrist.scale = (0.01, 0.01, 0.01)

# ---- collection membership
scene.collection.objects.link(ob_right_wrist)

# ---- scene / render settings (as saved in the file)
scene.frame_start = 1; scene.frame_end = 250; scene.frame_set(1)
scene.render.engine = 'BLENDER_EEVEE_NEXT'
bpy.context.view_layer.update()

# ---- added for rendering (the .blend has no active camera and no usable light): camera, sun
cam_auto = bpy.data.cameras.new('AutoCamera')
cam_auto.lens = 50.0
cam_auto.sensor_width = 36.0
cam_auto.clip_end = 6535.63
ob_auto_camera = bpy.data.objects.new('AutoCamera', cam_auto)
scene.collection.objects.link(ob_auto_camera)
ob_auto_camera.location = (272.174, -388.595, 195.741)
ob_auto_camera.rotation_euler = (1.09748, -7.21219e-08, 0.694738)
scene.camera = ob_auto_camera
light_auto_sun = bpy.data.lights.new('AutoSun', 'SUN')
light_auto_sun.energy = 3.0
light_auto_sun.angle = 0.0523599
ob_auto_sun = bpy.data.objects.new('AutoSun', light_auto_sun)
scene.collection.objects.link(ob_auto_sun)
ob_auto_sun.rotation_euler = (0.872665, 0.174533, 0.523599)
bpy.context.view_layer.update()
